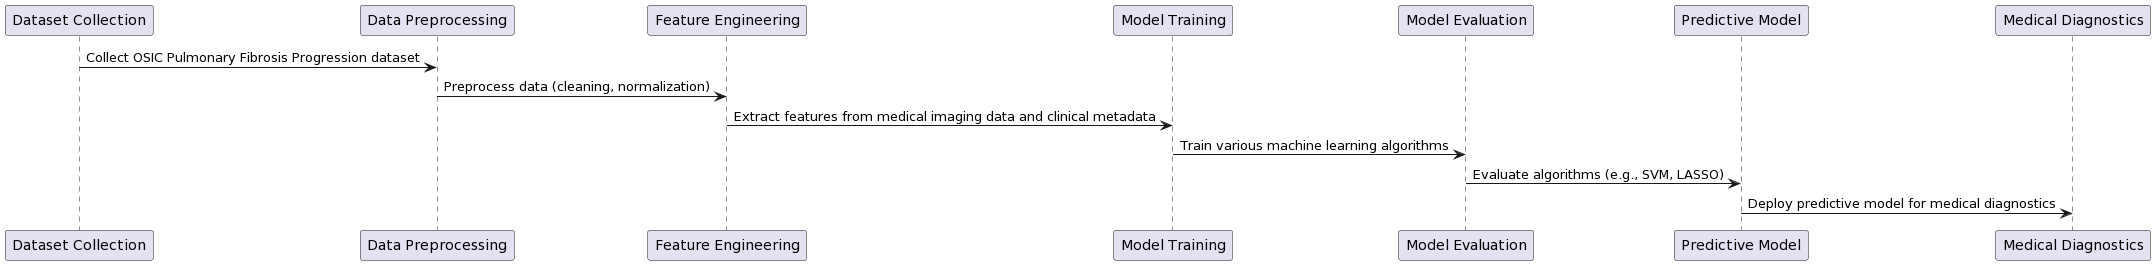

The diagram above was rendered by PlantUML. Its source (embedded in the PNG):
@startuml
participant "Dataset Collection" as DC
participant "Data Preprocessing" as DP
participant "Feature Engineering" as FE
participant "Model Training" as MT
participant "Model Evaluation" as ME
participant "Predictive Model" as PM
participant "Medical Diagnostics" as MD

DC -> DP: Collect OSIC Pulmonary Fibrosis Progression dataset
DP -> FE: Preprocess data (cleaning, normalization)
FE -> MT: Extract features from medical imaging data and clinical metadata
MT -> ME: Train various machine learning algorithms
ME -> PM: Evaluate algorithms (e.g., SVM, LASSO)
PM -> MD: Deploy predictive model for medical diagnostics
@enduml